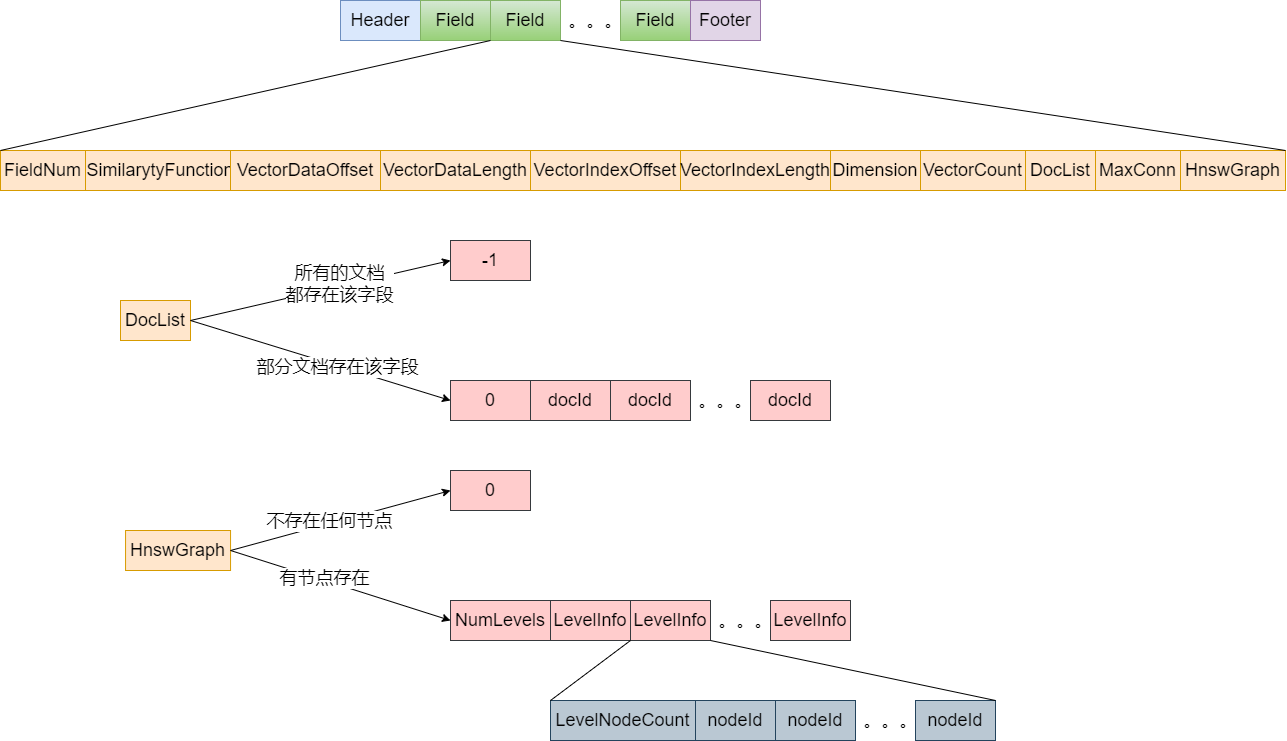

The diagram above was exported from draw.io. Its source (the exported page's mxGraphModel, read from the mxfile embedded in the PNG):
<mxGraphModel dx="2187" dy="802" grid="1" gridSize="10" guides="1" tooltips="1" connect="1" arrows="1" fold="1" page="1" pageScale="1" pageWidth="827" pageHeight="1169" math="0" shadow="0">
  <root>
    <mxCell id="0" />
    <mxCell id="1" parent="0" />
    <mxCell id="sCzyAxttGf3ELzJkvmb1-1" value="&lt;font style=&quot;font-size: 18px&quot;&gt;0&lt;/font&gt;" style="rounded=0;whiteSpace=wrap;html=1;fillColor=#ffcccc;strokeColor=#36393d;" vertex="1" parent="1">
      <mxGeometry x="-140" y="500" width="80" height="40" as="geometry" />
    </mxCell>
    <mxCell id="sCzyAxttGf3ELzJkvmb1-3" value="&lt;font style=&quot;font-size: 18px&quot;&gt;Dimension&lt;/font&gt;" style="rounded=0;whiteSpace=wrap;html=1;fillColor=#ffe6cc;strokeColor=#d79b00;" vertex="1" parent="1">
      <mxGeometry x="240" y="270" width="90" height="40" as="geometry" />
    </mxCell>
    <mxCell id="sCzyAxttGf3ELzJkvmb1-4" value="&lt;span style=&quot;font-size: 18px&quot;&gt;VectorCount&lt;/span&gt;" style="rounded=0;whiteSpace=wrap;html=1;fillColor=#ffe6cc;strokeColor=#d79b00;" vertex="1" parent="1">
      <mxGeometry x="330" y="270" width="105" height="40" as="geometry" />
    </mxCell>
    <mxCell id="sCzyAxttGf3ELzJkvmb1-8" value="&lt;font style=&quot;font-size: 18px&quot;&gt;Header&lt;/font&gt;" style="rounded=0;whiteSpace=wrap;html=1;fillColor=#dae8fc;strokeColor=#6c8ebf;" vertex="1" parent="1">
      <mxGeometry x="-250" y="120" width="80" height="40" as="geometry" />
    </mxCell>
    <mxCell id="sCzyAxttGf3ELzJkvmb1-10" value="&lt;font style=&quot;font-size: 18px&quot;&gt;FieldNum&lt;/font&gt;" style="rounded=0;whiteSpace=wrap;html=1;fillColor=#ffe6cc;strokeColor=#d79b00;" vertex="1" parent="1">
      <mxGeometry x="-590" y="270" width="85" height="40" as="geometry" />
    </mxCell>
    <mxCell id="sCzyAxttGf3ELzJkvmb1-11" value="&lt;font style=&quot;font-size: 18px&quot;&gt;SimilarytyFunction&lt;/font&gt;" style="rounded=0;whiteSpace=wrap;html=1;fillColor=#ffe6cc;strokeColor=#d79b00;" vertex="1" parent="1">
      <mxGeometry x="-505" y="270" width="150" height="40" as="geometry" />
    </mxCell>
    <mxCell id="sCzyAxttGf3ELzJkvmb1-17" value="&lt;font style=&quot;font-size: 18px&quot;&gt;Field&lt;/font&gt;" style="rounded=0;whiteSpace=wrap;html=1;fillColor=#d5e8d4;strokeColor=#82b366;gradientColor=#97d077;" vertex="1" parent="1">
      <mxGeometry x="-170" y="120" width="70" height="40" as="geometry" />
    </mxCell>
    <mxCell id="sCzyAxttGf3ELzJkvmb1-18" value="&lt;font style=&quot;font-size: 18px&quot;&gt;Field&lt;/font&gt;" style="rounded=0;whiteSpace=wrap;html=1;fillColor=#d5e8d4;strokeColor=#82b366;gradientColor=#97d077;" vertex="1" parent="1">
      <mxGeometry x="-100" y="120" width="70" height="40" as="geometry" />
    </mxCell>
    <mxCell id="sCzyAxttGf3ELzJkvmb1-19" value="&lt;font style=&quot;font-size: 18px&quot;&gt;Field&lt;/font&gt;" style="rounded=0;whiteSpace=wrap;html=1;fillColor=#d5e8d4;strokeColor=#82b366;gradientColor=#97d077;" vertex="1" parent="1">
      <mxGeometry x="30" y="120" width="70" height="40" as="geometry" />
    </mxCell>
    <mxCell id="sCzyAxttGf3ELzJkvmb1-20" value="&lt;font style=&quot;font-size: 18px&quot;&gt;。。。&lt;/font&gt;" style="text;html=1;align=center;verticalAlign=middle;resizable=0;points=[];autosize=1;strokeColor=none;fillColor=none;" vertex="1" parent="1">
      <mxGeometry x="-30" y="130" width="70" height="20" as="geometry" />
    </mxCell>
    <mxCell id="sCzyAxttGf3ELzJkvmb1-22" value="&lt;font style=&quot;font-size: 18px&quot;&gt;Footer&lt;/font&gt;" style="rounded=0;whiteSpace=wrap;html=1;fillColor=#e1d5e7;strokeColor=#9673a6;" vertex="1" parent="1">
      <mxGeometry x="100" y="120" width="70" height="40" as="geometry" />
    </mxCell>
    <mxCell id="sCzyAxttGf3ELzJkvmb1-23" value="&lt;span style=&quot;font-size: 18px&quot;&gt;VectorDataOffset&lt;/span&gt;" style="rounded=0;whiteSpace=wrap;html=1;fillColor=#ffe6cc;strokeColor=#d79b00;" vertex="1" parent="1">
      <mxGeometry x="-360" y="270" width="150" height="40" as="geometry" />
    </mxCell>
    <mxCell id="sCzyAxttGf3ELzJkvmb1-24" value="&lt;span style=&quot;font-size: 18px&quot;&gt;VectorDataLength&lt;/span&gt;" style="rounded=0;whiteSpace=wrap;html=1;fillColor=#ffe6cc;strokeColor=#d79b00;" vertex="1" parent="1">
      <mxGeometry x="-210" y="270" width="150" height="40" as="geometry" />
    </mxCell>
    <mxCell id="sCzyAxttGf3ELzJkvmb1-26" value="&lt;span style=&quot;font-size: 18px&quot;&gt;VectorIndexOffset&lt;/span&gt;" style="rounded=0;whiteSpace=wrap;html=1;fillColor=#ffe6cc;strokeColor=#d79b00;" vertex="1" parent="1">
      <mxGeometry x="-60" y="270" width="150" height="40" as="geometry" />
    </mxCell>
    <mxCell id="sCzyAxttGf3ELzJkvmb1-27" value="&lt;span style=&quot;font-size: 18px&quot;&gt;VectorIndexLength&lt;/span&gt;" style="rounded=0;whiteSpace=wrap;html=1;fillColor=#ffe6cc;strokeColor=#d79b00;" vertex="1" parent="1">
      <mxGeometry x="90" y="270" width="150" height="40" as="geometry" />
    </mxCell>
    <mxCell id="sCzyAxttGf3ELzJkvmb1-28" value="&lt;span style=&quot;font-size: 18px&quot;&gt;DocList&lt;/span&gt;" style="rounded=0;whiteSpace=wrap;html=1;fillColor=#ffe6cc;strokeColor=#d79b00;" vertex="1" parent="1">
      <mxGeometry x="435" y="270" width="70" height="40" as="geometry" />
    </mxCell>
    <mxCell id="sCzyAxttGf3ELzJkvmb1-29" value="&lt;font style=&quot;font-size: 18px&quot;&gt;docId&lt;/font&gt;" style="rounded=0;whiteSpace=wrap;html=1;fillColor=#ffcccc;strokeColor=#36393d;" vertex="1" parent="1">
      <mxGeometry x="-60.00000000000001" y="500" width="80" height="40" as="geometry" />
    </mxCell>
    <mxCell id="sCzyAxttGf3ELzJkvmb1-30" value="&lt;span style=&quot;font-size: 18px&quot;&gt;MaxConn&lt;/span&gt;" style="rounded=0;whiteSpace=wrap;html=1;fillColor=#ffe6cc;strokeColor=#d79b00;" vertex="1" parent="1">
      <mxGeometry x="505" y="270" width="85" height="40" as="geometry" />
    </mxCell>
    <mxCell id="sCzyAxttGf3ELzJkvmb1-32" value="&lt;span style=&quot;font-size: 18px&quot;&gt;HnswGraph&lt;/span&gt;" style="rounded=0;whiteSpace=wrap;html=1;fillColor=#ffe6cc;strokeColor=#d79b00;" vertex="1" parent="1">
      <mxGeometry x="590" y="270" width="105" height="40" as="geometry" />
    </mxCell>
    <mxCell id="sCzyAxttGf3ELzJkvmb1-35" value="" style="endArrow=none;html=1;rounded=0;fontSize=18;exitX=0;exitY=0;exitDx=0;exitDy=0;" edge="1" parent="1" source="sCzyAxttGf3ELzJkvmb1-10">
      <mxGeometry width="50" height="50" relative="1" as="geometry">
        <mxPoint x="-150" y="210" as="sourcePoint" />
        <mxPoint x="-100" y="160" as="targetPoint" />
      </mxGeometry>
    </mxCell>
    <mxCell id="sCzyAxttGf3ELzJkvmb1-36" value="" style="endArrow=none;html=1;rounded=0;fontSize=18;exitX=1;exitY=0;exitDx=0;exitDy=0;" edge="1" parent="1" source="sCzyAxttGf3ELzJkvmb1-32">
      <mxGeometry width="50" height="50" relative="1" as="geometry">
        <mxPoint x="-80" y="210" as="sourcePoint" />
        <mxPoint x="-30" y="160" as="targetPoint" />
      </mxGeometry>
    </mxCell>
    <mxCell id="sCzyAxttGf3ELzJkvmb1-37" value="&lt;font style=&quot;font-size: 18px&quot;&gt;-1&lt;/font&gt;" style="rounded=0;whiteSpace=wrap;html=1;fillColor=#ffcccc;strokeColor=#36393d;" vertex="1" parent="1">
      <mxGeometry x="-140" y="360" width="80" height="40" as="geometry" />
    </mxCell>
    <mxCell id="sCzyAxttGf3ELzJkvmb1-38" value="&lt;font style=&quot;font-size: 18px&quot;&gt;docId&lt;/font&gt;" style="rounded=0;whiteSpace=wrap;html=1;fillColor=#ffcccc;strokeColor=#36393d;" vertex="1" parent="1">
      <mxGeometry x="19.999999999999993" y="500" width="80" height="40" as="geometry" />
    </mxCell>
    <mxCell id="sCzyAxttGf3ELzJkvmb1-39" value="&lt;font style=&quot;font-size: 18px&quot;&gt;docId&lt;/font&gt;" style="rounded=0;whiteSpace=wrap;html=1;fillColor=#ffcccc;strokeColor=#36393d;" vertex="1" parent="1">
      <mxGeometry x="160" y="500" width="80" height="40" as="geometry" />
    </mxCell>
    <mxCell id="sCzyAxttGf3ELzJkvmb1-40" value="&lt;font style=&quot;font-size: 18px&quot;&gt;。。。&lt;/font&gt;" style="text;html=1;align=center;verticalAlign=middle;resizable=0;points=[];autosize=1;strokeColor=none;fillColor=none;" vertex="1" parent="1">
      <mxGeometry x="100" y="510" width="70" height="20" as="geometry" />
    </mxCell>
    <mxCell id="sCzyAxttGf3ELzJkvmb1-41" value="&lt;font style=&quot;font-size: 18px&quot;&gt;NumLevels&lt;/font&gt;" style="rounded=0;whiteSpace=wrap;html=1;fillColor=#ffcccc;strokeColor=#36393d;" vertex="1" parent="1">
      <mxGeometry x="-140" y="720" width="100" height="40" as="geometry" />
    </mxCell>
    <mxCell id="sCzyAxttGf3ELzJkvmb1-42" value="&lt;font style=&quot;font-size: 18px&quot;&gt;LevelInfo&lt;/font&gt;" style="rounded=0;whiteSpace=wrap;html=1;fillColor=#ffcccc;strokeColor=#36393d;" vertex="1" parent="1">
      <mxGeometry x="-40.00000000000001" y="720" width="80" height="40" as="geometry" />
    </mxCell>
    <mxCell id="sCzyAxttGf3ELzJkvmb1-43" value="&lt;font style=&quot;font-size: 18px&quot;&gt;0&lt;/font&gt;" style="rounded=0;whiteSpace=wrap;html=1;fillColor=#ffcccc;strokeColor=#36393d;" vertex="1" parent="1">
      <mxGeometry x="-140" y="590" width="80" height="40" as="geometry" />
    </mxCell>
    <mxCell id="sCzyAxttGf3ELzJkvmb1-46" value="&lt;font style=&quot;font-size: 18px&quot;&gt;。。。&lt;/font&gt;" style="text;html=1;align=center;verticalAlign=middle;resizable=0;points=[];autosize=1;strokeColor=none;fillColor=none;" vertex="1" parent="1">
      <mxGeometry x="119.99999999999999" y="730" width="70" height="20" as="geometry" />
    </mxCell>
    <mxCell id="sCzyAxttGf3ELzJkvmb1-47" value="&lt;font style=&quot;font-size: 18px&quot;&gt;LevelInfo&lt;/font&gt;" style="rounded=0;whiteSpace=wrap;html=1;fillColor=#ffcccc;strokeColor=#36393d;" vertex="1" parent="1">
      <mxGeometry x="39.99999999999999" y="720" width="80" height="40" as="geometry" />
    </mxCell>
    <mxCell id="sCzyAxttGf3ELzJkvmb1-48" value="&lt;font style=&quot;font-size: 18px&quot;&gt;LevelInfo&lt;/font&gt;" style="rounded=0;whiteSpace=wrap;html=1;fillColor=#ffcccc;strokeColor=#36393d;" vertex="1" parent="1">
      <mxGeometry x="180" y="720" width="80" height="40" as="geometry" />
    </mxCell>
    <mxCell id="sCzyAxttGf3ELzJkvmb1-49" value="&lt;span style=&quot;font-size: 18px&quot;&gt;DocList&lt;/span&gt;" style="rounded=0;whiteSpace=wrap;html=1;fillColor=#ffe6cc;strokeColor=#d79b00;" vertex="1" parent="1">
      <mxGeometry x="-470" y="420" width="70" height="40" as="geometry" />
    </mxCell>
    <mxCell id="sCzyAxttGf3ELzJkvmb1-50" value="&lt;span style=&quot;font-size: 18px&quot;&gt;HnswGraph&lt;/span&gt;" style="rounded=0;whiteSpace=wrap;html=1;fillColor=#ffe6cc;strokeColor=#d79b00;" vertex="1" parent="1">
      <mxGeometry x="-464.95" y="650" width="105" height="40" as="geometry" />
    </mxCell>
    <mxCell id="sCzyAxttGf3ELzJkvmb1-51" value="" style="endArrow=classic;html=1;rounded=0;fontSize=18;entryX=0;entryY=0.5;entryDx=0;entryDy=0;" edge="1" parent="1" target="sCzyAxttGf3ELzJkvmb1-37">
      <mxGeometry width="50" height="50" relative="1" as="geometry">
        <mxPoint x="-400" y="440" as="sourcePoint" />
        <mxPoint x="-350" y="390" as="targetPoint" />
      </mxGeometry>
    </mxCell>
    <mxCell id="sCzyAxttGf3ELzJkvmb1-55" value="所有的文档&lt;br&gt;都存在该字段" style="edgeLabel;html=1;align=center;verticalAlign=middle;resizable=0;points=[];fontSize=18;" vertex="1" connectable="0" parent="sCzyAxttGf3ELzJkvmb1-51">
      <mxGeometry x="0.146" y="2" relative="1" as="geometry">
        <mxPoint as="offset" />
      </mxGeometry>
    </mxCell>
    <mxCell id="sCzyAxttGf3ELzJkvmb1-52" value="" style="endArrow=classic;html=1;rounded=0;fontSize=18;entryX=0;entryY=0.5;entryDx=0;entryDy=0;" edge="1" parent="1" target="sCzyAxttGf3ELzJkvmb1-1">
      <mxGeometry width="50" height="50" relative="1" as="geometry">
        <mxPoint x="-400" y="440" as="sourcePoint" />
        <mxPoint x="-350" y="390" as="targetPoint" />
      </mxGeometry>
    </mxCell>
    <mxCell id="sCzyAxttGf3ELzJkvmb1-56" value="部分文档存在该字段" style="edgeLabel;html=1;align=center;verticalAlign=middle;resizable=0;points=[];fontSize=18;" vertex="1" connectable="0" parent="sCzyAxttGf3ELzJkvmb1-52">
      <mxGeometry x="0.1319" y="-1" relative="1" as="geometry">
        <mxPoint as="offset" />
      </mxGeometry>
    </mxCell>
    <mxCell id="sCzyAxttGf3ELzJkvmb1-53" value="" style="endArrow=classic;html=1;rounded=0;fontSize=18;entryX=0;entryY=0.5;entryDx=0;entryDy=0;" edge="1" parent="1" target="sCzyAxttGf3ELzJkvmb1-43">
      <mxGeometry width="50" height="50" relative="1" as="geometry">
        <mxPoint x="-359.95" y="670" as="sourcePoint" />
        <mxPoint x="-219.95" y="650" as="targetPoint" />
      </mxGeometry>
    </mxCell>
    <mxCell id="sCzyAxttGf3ELzJkvmb1-57" value="不存在任何节点" style="edgeLabel;html=1;align=center;verticalAlign=middle;resizable=0;points=[];fontSize=18;" vertex="1" connectable="0" parent="sCzyAxttGf3ELzJkvmb1-53">
      <mxGeometry x="-0.0956" y="2" relative="1" as="geometry">
        <mxPoint as="offset" />
      </mxGeometry>
    </mxCell>
    <mxCell id="sCzyAxttGf3ELzJkvmb1-54" value="" style="endArrow=classic;html=1;rounded=0;fontSize=18;entryX=0;entryY=0.5;entryDx=0;entryDy=0;" edge="1" parent="1" target="sCzyAxttGf3ELzJkvmb1-41">
      <mxGeometry width="50" height="50" relative="1" as="geometry">
        <mxPoint x="-359.95" y="670" as="sourcePoint" />
        <mxPoint x="-219.95" y="710" as="targetPoint" />
      </mxGeometry>
    </mxCell>
    <mxCell id="sCzyAxttGf3ELzJkvmb1-66" value="有节点存在" style="edgeLabel;html=1;align=center;verticalAlign=middle;resizable=0;points=[];fontSize=18;" vertex="1" connectable="0" parent="sCzyAxttGf3ELzJkvmb1-54">
      <mxGeometry x="-0.159" y="2" relative="1" as="geometry">
        <mxPoint as="offset" />
      </mxGeometry>
    </mxCell>
    <mxCell id="sCzyAxttGf3ELzJkvmb1-58" value="&lt;font style=&quot;font-size: 18px&quot;&gt;LevelNodeCount&lt;/font&gt;" style="rounded=0;whiteSpace=wrap;html=1;fillColor=#bac8d3;strokeColor=#23445d;" vertex="1" parent="1">
      <mxGeometry x="-40" y="820" width="145" height="40" as="geometry" />
    </mxCell>
    <mxCell id="sCzyAxttGf3ELzJkvmb1-60" value="&lt;font style=&quot;font-size: 18px&quot;&gt;nodeId&lt;/font&gt;" style="rounded=0;whiteSpace=wrap;html=1;fillColor=#bac8d3;strokeColor=#23445d;" vertex="1" parent="1">
      <mxGeometry x="105" y="820" width="80" height="40" as="geometry" />
    </mxCell>
    <mxCell id="sCzyAxttGf3ELzJkvmb1-61" value="&lt;span style=&quot;font-size: 18px&quot;&gt;nodeId&lt;/span&gt;" style="rounded=0;whiteSpace=wrap;html=1;fillColor=#bac8d3;strokeColor=#23445d;" vertex="1" parent="1">
      <mxGeometry x="185" y="820" width="80" height="40" as="geometry" />
    </mxCell>
    <mxCell id="sCzyAxttGf3ELzJkvmb1-62" value="&lt;span style=&quot;font-size: 18px&quot;&gt;nodeId&lt;/span&gt;" style="rounded=0;whiteSpace=wrap;html=1;fillColor=#bac8d3;strokeColor=#23445d;" vertex="1" parent="1">
      <mxGeometry x="325" y="820" width="80" height="40" as="geometry" />
    </mxCell>
    <mxCell id="sCzyAxttGf3ELzJkvmb1-63" value="&lt;font style=&quot;font-size: 18px&quot;&gt;。。。&lt;/font&gt;" style="text;html=1;align=center;verticalAlign=middle;resizable=0;points=[];autosize=1;strokeColor=none;fillColor=none;" vertex="1" parent="1">
      <mxGeometry x="265" y="830" width="70" height="20" as="geometry" />
    </mxCell>
    <mxCell id="sCzyAxttGf3ELzJkvmb1-64" value="" style="endArrow=none;html=1;rounded=0;fontSize=18;exitX=0;exitY=0;exitDx=0;exitDy=0;" edge="1" parent="1" source="sCzyAxttGf3ELzJkvmb1-58">
      <mxGeometry width="50" height="50" relative="1" as="geometry">
        <mxPoint x="-10" y="810" as="sourcePoint" />
        <mxPoint x="40" y="760" as="targetPoint" />
      </mxGeometry>
    </mxCell>
    <mxCell id="sCzyAxttGf3ELzJkvmb1-65" value="" style="endArrow=none;html=1;rounded=0;fontSize=18;exitX=1;exitY=0;exitDx=0;exitDy=0;" edge="1" parent="1" source="sCzyAxttGf3ELzJkvmb1-62">
      <mxGeometry width="50" height="50" relative="1" as="geometry">
        <mxPoint x="70" y="810" as="sourcePoint" />
        <mxPoint x="120" y="760" as="targetPoint" />
      </mxGeometry>
    </mxCell>
  </root>
</mxGraphModel>